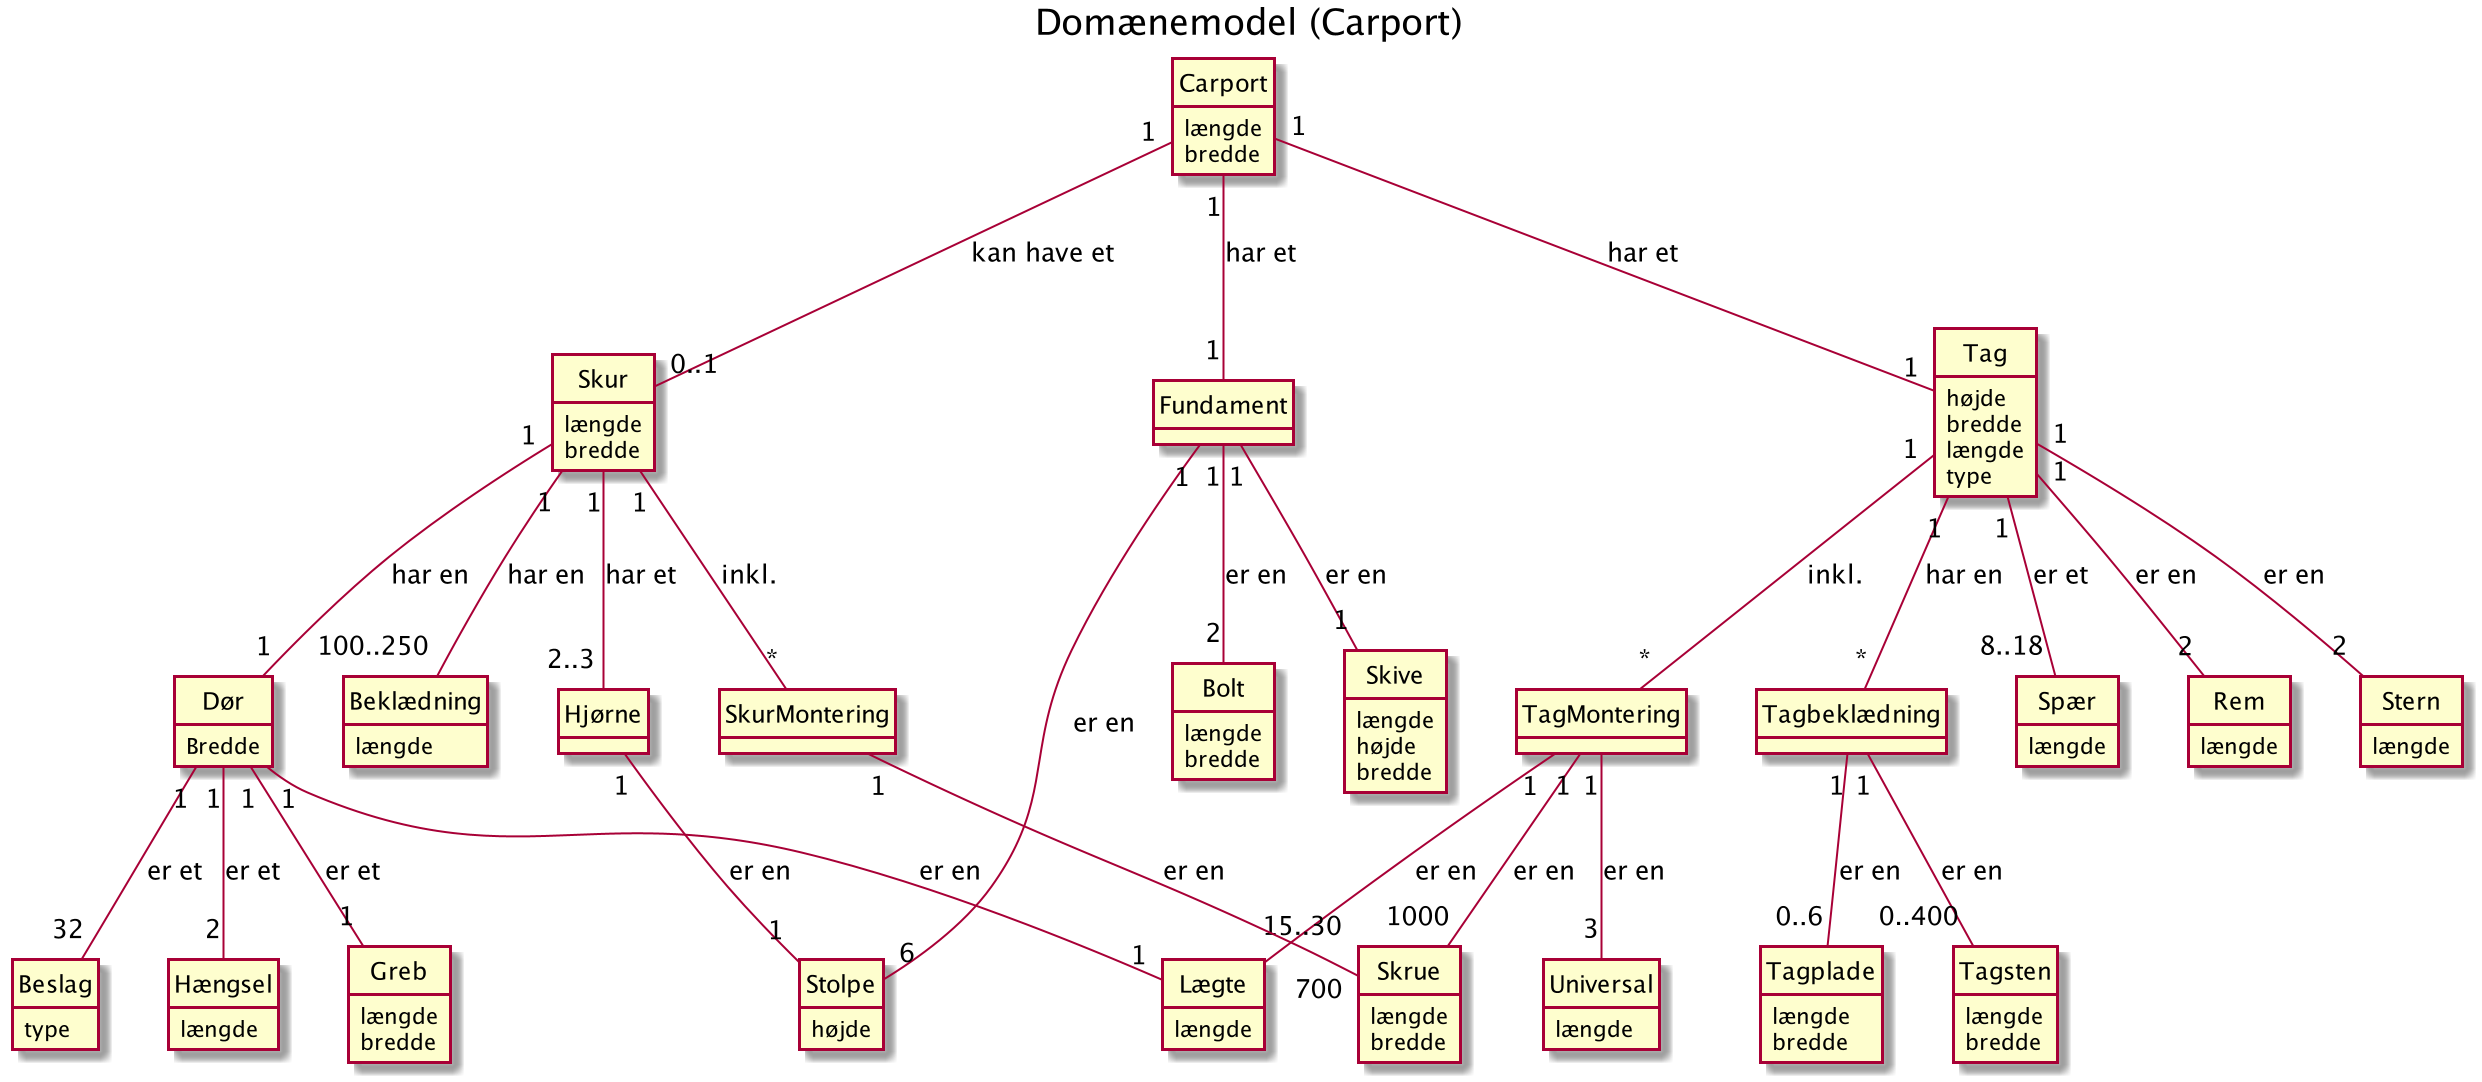

The diagram above was rendered by PlantUML. Its source (embedded in the PNG):
@startuml
Title Domænemodel (Carport)

hide circle
hide methods

class Carport {
    længde
    bredde
}

class Tag {
    højde
    bredde
    længde
    type
}

class Tagbeklædning {

}

class TagMontering {

}

class Spær {
    længde
}

class Rem {
    længde
}

class Stern {
    længde
}

class Lægte {
    længde
}

class Fundament {

}

class Bolt {
   længde
   bredde
}

class Skive {
   længde
   højde
   bredde
}

class Stolpe {
   højde
}

class Skur {

}

class Skur {
    længde
    bredde
}

class Dør {
    Bredde
}


class Greb {
    længde
    bredde
}

class Beklædning {
    længde
}

class Hjørne {

}

class SkurMontering {

}

class Tagsten {
   længde
   bredde
}

class Tagplade {
   længde
   bredde
}

class Skrue {
    længde
    bredde
}

class Universal {
    længde
}

class Beslag {
    type
}

class Hængsel {
    længde
}

Carport "1" -- "1" Tag: har et
Tag "1" -- "*" Tagbeklædning: har en
Tagbeklædning "1" -- "0..400" Tagsten: er en
Tagbeklædning "1" -- "0..6" Tagplade: er en


Tag "1" -- "*" TagMontering: inkl.
TagMontering "1" -- "1000" Skrue: er en
TagMontering "1" -- "3" Universal: er en
TagMontering "1" -- "15..30" Lægte: er en



Tag "1" -- "8..18" Spær: er et
Tag "1" -- "2" Rem: er en
Tag "1" -- "2" Stern: er en



Carport "1" -- "1" Fundament: har et
Fundament "1" -- "6" Stolpe: er en
Fundament "1" -- "2" Bolt: er en
Fundament "1" -- "1" Skive: er en


Carport "1" -- "0..1" Skur: kan have et
Skur "1" -- "1" Dør: har en
Skur "1" -- "100..250" Beklædning: har en
Skur "1" -- "*" SkurMontering: inkl.
SkurMontering "1" -- "700" Skrue: er en
Skur "1" -- "2..3" Hjørne: har et
Hjørne "1" -- "1" Stolpe: er en
Dør "1" -- "1" Greb: er et
Dør "1" -- "32" Beslag: er et
Dør "1" -- "2" Hængsel: er et
Dør "1" -- "1" Lægte: er en


@enduml